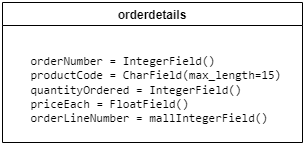

The diagram above was exported from draw.io. Its source (the exported page's mxGraphModel, read from the mxfile embedded in the PNG):
<mxGraphModel dx="936" dy="505" grid="1" gridSize="10" guides="1" tooltips="1" connect="1" arrows="1" fold="1" page="1" pageScale="1" pageWidth="827" pageHeight="1169" math="0" shadow="0">
  <root>
    <mxCell id="0" />
    <mxCell id="1" parent="0" />
    <mxCell id="PlTncomhT8vefabCMlD1-1" value="orderdetails" style="swimlane;fontStyle=1;startSize=23;" vertex="1" parent="1">
      <mxGeometry x="140" y="140" width="300" height="140" as="geometry" />
    </mxCell>
    <mxCell id="PlTncomhT8vefabCMlD1-2" value="&lt;pre lang=&quot;python&quot; class=&quot;code highlight&quot;&gt;&lt;br&gt;&lt;span id=&quot;LC19&quot; class=&quot;line&quot; lang=&quot;python&quot;&gt;    &lt;span class=&quot;n&quot;&gt;orderNumber&lt;/span&gt; &lt;span class=&quot;o&quot;&gt;=&lt;/span&gt; &lt;span class=&quot;nc&quot;&gt;IntegerField&lt;/span&gt;&lt;span class=&quot;p&quot;&gt;()&lt;/span&gt;&lt;/span&gt;&lt;br&gt;&lt;span id=&quot;LC20&quot; class=&quot;line&quot; lang=&quot;python&quot;&gt;    &lt;span class=&quot;n&quot;&gt;productCode&lt;/span&gt; &lt;span class=&quot;o&quot;&gt;=&lt;/span&gt; &lt;span class=&quot;nc&quot;&gt;CharField&lt;/span&gt;&lt;span class=&quot;p&quot;&gt;(&lt;/span&gt;&lt;span class=&quot;n&quot;&gt;max_length&lt;/span&gt;&lt;span class=&quot;o&quot;&gt;=&lt;/span&gt;&lt;span class=&quot;mi&quot;&gt;15&lt;/span&gt;&lt;span class=&quot;p&quot;&gt;)&lt;/span&gt;&lt;/span&gt;&lt;br&gt;&lt;span id=&quot;LC21&quot; class=&quot;line&quot; lang=&quot;python&quot;&gt;    &lt;span class=&quot;n&quot;&gt;quantityOrdered&lt;/span&gt; &lt;span class=&quot;o&quot;&gt;=&lt;/span&gt; &lt;span class=&quot;nc&quot;&gt;IntegerField&lt;/span&gt;&lt;span class=&quot;p&quot;&gt;()&lt;/span&gt;&lt;/span&gt;&lt;br&gt;&lt;span id=&quot;LC22&quot; class=&quot;line&quot; lang=&quot;python&quot;&gt;    &lt;span class=&quot;n&quot;&gt;priceEach&lt;/span&gt; &lt;span class=&quot;o&quot;&gt;=&lt;/span&gt; &lt;span class=&quot;nc&quot;&gt;FloatField&lt;/span&gt;&lt;span class=&quot;p&quot;&gt;()&lt;/span&gt;&lt;/span&gt;&lt;br&gt;&lt;span id=&quot;LC23&quot; class=&quot;line&quot; lang=&quot;python&quot;&gt;    &lt;span class=&quot;n&quot;&gt;orderLineNumber&lt;/span&gt; &lt;span class=&quot;o&quot;&gt;=&lt;/span&gt; &lt;span class=&quot;nc&quot;&gt;mallIntegerField&lt;/span&gt;&lt;span class=&quot;p&quot;&gt;()&lt;/span&gt;&lt;/span&gt;&lt;br&gt;&lt;/pre&gt;" style="text;html=1;align=left;verticalAlign=middle;resizable=0;points=[];autosize=1;strokeColor=none;fillColor=none;fontStyle=0" vertex="1" parent="PlTncomhT8vefabCMlD1-1">
      <mxGeometry y="20" width="300" height="120" as="geometry" />
    </mxCell>
  </root>
</mxGraphModel>